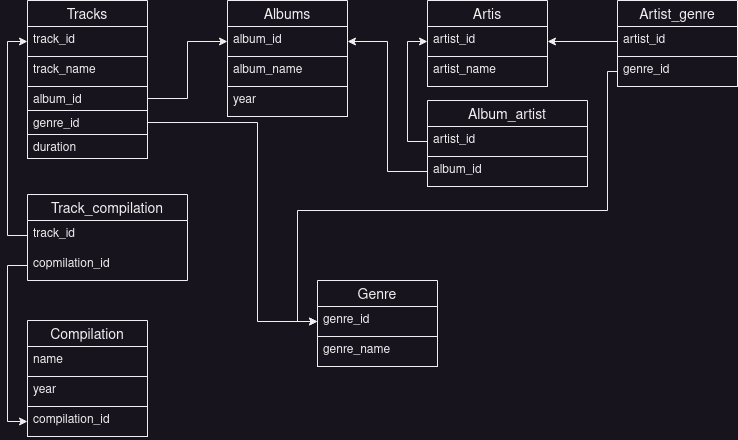

The diagram above was exported from draw.io. Its source (the exported page's mxGraphModel, read from the mxfile embedded in the PNG):
<mxGraphModel dx="1050" dy="503" grid="1" gridSize="10" guides="1" tooltips="1" connect="1" arrows="1" fold="1" page="1" pageScale="1" pageWidth="827" pageHeight="1169" math="0" shadow="0">
  <root>
    <mxCell id="0" />
    <mxCell id="1" parent="0" />
    <mxCell id="CIfORBmuf1Z3qo4PEXtG-1" value="Albums" style="swimlane;fontStyle=0;childLayout=stackLayout;horizontal=1;startSize=26;horizontalStack=0;resizeParent=1;resizeParentMax=0;resizeLast=0;collapsible=1;marginBottom=0;align=center;fontSize=14;" vertex="1" parent="1">
      <mxGeometry x="240" y="40" width="120" height="116" as="geometry" />
    </mxCell>
    <mxCell id="CIfORBmuf1Z3qo4PEXtG-2" value="album_id" style="text;strokeColor=default;fillColor=none;spacingLeft=4;spacingRight=4;overflow=hidden;rotatable=0;points=[[0,0.5],[1,0.5]];portConstraint=eastwest;fontSize=12;whiteSpace=wrap;html=1;" vertex="1" parent="CIfORBmuf1Z3qo4PEXtG-1">
      <mxGeometry y="26" width="120" height="30" as="geometry" />
    </mxCell>
    <mxCell id="CIfORBmuf1Z3qo4PEXtG-3" value="album_name" style="text;strokeColor=default;fillColor=none;spacingLeft=4;spacingRight=4;overflow=hidden;rotatable=0;points=[[0,0.5],[1,0.5]];portConstraint=eastwest;fontSize=12;whiteSpace=wrap;html=1;" vertex="1" parent="CIfORBmuf1Z3qo4PEXtG-1">
      <mxGeometry y="56" width="120" height="30" as="geometry" />
    </mxCell>
    <mxCell id="CIfORBmuf1Z3qo4PEXtG-4" value="year" style="text;strokeColor=default;fillColor=none;spacingLeft=4;spacingRight=4;overflow=hidden;rotatable=0;points=[[0,0.5],[1,0.5]];portConstraint=eastwest;fontSize=12;whiteSpace=wrap;html=1;" vertex="1" parent="CIfORBmuf1Z3qo4PEXtG-1">
      <mxGeometry y="86" width="120" height="30" as="geometry" />
    </mxCell>
    <mxCell id="CIfORBmuf1Z3qo4PEXtG-9" value="Tracks" style="swimlane;fontStyle=0;childLayout=stackLayout;horizontal=1;startSize=26;horizontalStack=0;resizeParent=1;resizeParentMax=0;resizeLast=0;collapsible=1;marginBottom=0;align=center;fontSize=14;" vertex="1" parent="1">
      <mxGeometry x="40" y="40" width="120" height="158" as="geometry" />
    </mxCell>
    <mxCell id="CIfORBmuf1Z3qo4PEXtG-10" value="track_id" style="text;strokeColor=default;fillColor=none;spacingLeft=4;spacingRight=4;overflow=hidden;rotatable=0;points=[[0,0.5],[1,0.5]];portConstraint=eastwest;fontSize=12;whiteSpace=wrap;html=1;" vertex="1" parent="CIfORBmuf1Z3qo4PEXtG-9">
      <mxGeometry y="26" width="120" height="30" as="geometry" />
    </mxCell>
    <mxCell id="CIfORBmuf1Z3qo4PEXtG-11" value="track_name" style="text;strokeColor=default;fillColor=none;spacingLeft=4;spacingRight=4;overflow=hidden;rotatable=0;points=[[0,0.5],[1,0.5]];portConstraint=eastwest;fontSize=12;whiteSpace=wrap;html=1;" vertex="1" parent="CIfORBmuf1Z3qo4PEXtG-9">
      <mxGeometry y="56" width="120" height="30" as="geometry" />
    </mxCell>
    <mxCell id="CIfORBmuf1Z3qo4PEXtG-12" value="album_id" style="text;strokeColor=default;fillColor=none;spacingLeft=4;spacingRight=4;overflow=hidden;rotatable=0;points=[[0,0.5],[1,0.5]];portConstraint=eastwest;fontSize=12;whiteSpace=wrap;html=1;" vertex="1" parent="CIfORBmuf1Z3qo4PEXtG-9">
      <mxGeometry y="86" width="120" height="24" as="geometry" />
    </mxCell>
    <mxCell id="CIfORBmuf1Z3qo4PEXtG-30" value="genre_id" style="text;strokeColor=default;fillColor=none;spacingLeft=4;spacingRight=4;overflow=hidden;rotatable=0;points=[[0,0.5],[1,0.5]];portConstraint=eastwest;fontSize=12;whiteSpace=wrap;html=1;" vertex="1" parent="CIfORBmuf1Z3qo4PEXtG-9">
      <mxGeometry y="110" width="120" height="24" as="geometry" />
    </mxCell>
    <mxCell id="CIfORBmuf1Z3qo4PEXtG-31" value="duration" style="text;strokeColor=default;fillColor=none;spacingLeft=4;spacingRight=4;overflow=hidden;rotatable=0;points=[[0,0.5],[1,0.5]];portConstraint=eastwest;fontSize=12;whiteSpace=wrap;html=1;" vertex="1" parent="CIfORBmuf1Z3qo4PEXtG-9">
      <mxGeometry y="134" width="120" height="24" as="geometry" />
    </mxCell>
    <mxCell id="CIfORBmuf1Z3qo4PEXtG-14" value="Artis" style="swimlane;fontStyle=0;childLayout=stackLayout;horizontal=1;startSize=26;horizontalStack=0;resizeParent=1;resizeParentMax=0;resizeLast=0;collapsible=1;marginBottom=0;align=center;fontSize=14;" vertex="1" parent="1">
      <mxGeometry x="440" y="40" width="120" height="86" as="geometry" />
    </mxCell>
    <mxCell id="CIfORBmuf1Z3qo4PEXtG-15" value="&lt;div&gt;artist_id&lt;/div&gt;" style="text;strokeColor=default;fillColor=none;spacingLeft=4;spacingRight=4;overflow=hidden;rotatable=0;points=[[0,0.5],[1,0.5]];portConstraint=eastwest;fontSize=12;whiteSpace=wrap;html=1;" vertex="1" parent="CIfORBmuf1Z3qo4PEXtG-14">
      <mxGeometry y="26" width="120" height="30" as="geometry" />
    </mxCell>
    <mxCell id="CIfORBmuf1Z3qo4PEXtG-16" value="artist_name" style="text;strokeColor=default;fillColor=none;spacingLeft=4;spacingRight=4;overflow=hidden;rotatable=0;points=[[0,0.5],[1,0.5]];portConstraint=eastwest;fontSize=12;whiteSpace=wrap;html=1;" vertex="1" parent="CIfORBmuf1Z3qo4PEXtG-14">
      <mxGeometry y="56" width="120" height="30" as="geometry" />
    </mxCell>
    <mxCell id="CIfORBmuf1Z3qo4PEXtG-18" value="Artist_genre" style="swimlane;fontStyle=0;childLayout=stackLayout;horizontal=1;startSize=26;horizontalStack=0;resizeParent=1;resizeParentMax=0;resizeLast=0;collapsible=1;marginBottom=0;align=center;fontSize=14;" vertex="1" parent="1">
      <mxGeometry x="630" y="40" width="120" height="86" as="geometry" />
    </mxCell>
    <mxCell id="CIfORBmuf1Z3qo4PEXtG-19" value="artist_id" style="text;strokeColor=default;fillColor=none;spacingLeft=4;spacingRight=4;overflow=hidden;rotatable=0;points=[[0,0.5],[1,0.5]];portConstraint=eastwest;fontSize=12;whiteSpace=wrap;html=1;" vertex="1" parent="CIfORBmuf1Z3qo4PEXtG-18">
      <mxGeometry y="26" width="120" height="30" as="geometry" />
    </mxCell>
    <mxCell id="CIfORBmuf1Z3qo4PEXtG-20" value="genre_id" style="text;strokeColor=default;fillColor=none;spacingLeft=4;spacingRight=4;overflow=hidden;rotatable=0;points=[[0,0.5],[1,0.5]];portConstraint=eastwest;fontSize=12;whiteSpace=wrap;html=1;" vertex="1" parent="CIfORBmuf1Z3qo4PEXtG-18">
      <mxGeometry y="56" width="120" height="30" as="geometry" />
    </mxCell>
    <mxCell id="CIfORBmuf1Z3qo4PEXtG-22" value="Genre" style="swimlane;fontStyle=0;childLayout=stackLayout;horizontal=1;startSize=26;horizontalStack=0;resizeParent=1;resizeParentMax=0;resizeLast=0;collapsible=1;marginBottom=0;align=center;fontSize=14;" vertex="1" parent="1">
      <mxGeometry x="330" y="320" width="120" height="86" as="geometry" />
    </mxCell>
    <mxCell id="CIfORBmuf1Z3qo4PEXtG-23" value="genre_id" style="text;strokeColor=default;fillColor=none;spacingLeft=4;spacingRight=4;overflow=hidden;rotatable=0;points=[[0,0.5],[1,0.5]];portConstraint=eastwest;fontSize=12;whiteSpace=wrap;html=1;" vertex="1" parent="CIfORBmuf1Z3qo4PEXtG-22">
      <mxGeometry y="26" width="120" height="30" as="geometry" />
    </mxCell>
    <mxCell id="CIfORBmuf1Z3qo4PEXtG-24" value="genre_name" style="text;strokeColor=default;fillColor=none;spacingLeft=4;spacingRight=4;overflow=hidden;rotatable=0;points=[[0,0.5],[1,0.5]];portConstraint=eastwest;fontSize=12;whiteSpace=wrap;html=1;" vertex="1" parent="CIfORBmuf1Z3qo4PEXtG-22">
      <mxGeometry y="56" width="120" height="30" as="geometry" />
    </mxCell>
    <mxCell id="CIfORBmuf1Z3qo4PEXtG-26" value="Compilation" style="swimlane;fontStyle=0;childLayout=stackLayout;horizontal=1;startSize=26;horizontalStack=0;resizeParent=1;resizeParentMax=0;resizeLast=0;collapsible=1;marginBottom=0;align=center;fontSize=14;" vertex="1" parent="1">
      <mxGeometry x="40" y="360" width="120" height="116" as="geometry" />
    </mxCell>
    <mxCell id="CIfORBmuf1Z3qo4PEXtG-27" value="&lt;div&gt;name&lt;/div&gt;" style="text;strokeColor=default;fillColor=none;spacingLeft=4;spacingRight=4;overflow=hidden;rotatable=0;points=[[0,0.5],[1,0.5]];portConstraint=eastwest;fontSize=12;whiteSpace=wrap;html=1;" vertex="1" parent="CIfORBmuf1Z3qo4PEXtG-26">
      <mxGeometry y="26" width="120" height="30" as="geometry" />
    </mxCell>
    <mxCell id="CIfORBmuf1Z3qo4PEXtG-28" value="year" style="text;strokeColor=default;fillColor=none;spacingLeft=4;spacingRight=4;overflow=hidden;rotatable=0;points=[[0,0.5],[1,0.5]];portConstraint=eastwest;fontSize=12;whiteSpace=wrap;html=1;" vertex="1" parent="CIfORBmuf1Z3qo4PEXtG-26">
      <mxGeometry y="56" width="120" height="30" as="geometry" />
    </mxCell>
    <mxCell id="CIfORBmuf1Z3qo4PEXtG-29" value="compilation_id" style="text;strokeColor=default;fillColor=none;spacingLeft=4;spacingRight=4;overflow=hidden;rotatable=0;points=[[0,0.5],[1,0.5]];portConstraint=eastwest;fontSize=12;whiteSpace=wrap;html=1;" vertex="1" parent="CIfORBmuf1Z3qo4PEXtG-26">
      <mxGeometry y="86" width="120" height="30" as="geometry" />
    </mxCell>
    <mxCell id="CIfORBmuf1Z3qo4PEXtG-33" value="Album_artist" style="swimlane;fontStyle=0;childLayout=stackLayout;horizontal=1;startSize=26;horizontalStack=0;resizeParent=1;resizeParentMax=0;resizeLast=0;collapsible=1;marginBottom=0;align=center;fontSize=14;" vertex="1" parent="1">
      <mxGeometry x="440" y="140" width="160" height="86" as="geometry" />
    </mxCell>
    <mxCell id="CIfORBmuf1Z3qo4PEXtG-34" value="artist_id" style="text;strokeColor=default;fillColor=none;spacingLeft=4;spacingRight=4;overflow=hidden;rotatable=0;points=[[0,0.5],[1,0.5]];portConstraint=eastwest;fontSize=12;whiteSpace=wrap;html=1;" vertex="1" parent="CIfORBmuf1Z3qo4PEXtG-33">
      <mxGeometry y="26" width="160" height="30" as="geometry" />
    </mxCell>
    <mxCell id="CIfORBmuf1Z3qo4PEXtG-35" value="album_id" style="text;strokeColor=default;fillColor=none;spacingLeft=4;spacingRight=4;overflow=hidden;rotatable=0;points=[[0,0.5],[1,0.5]];portConstraint=eastwest;fontSize=12;whiteSpace=wrap;html=1;" vertex="1" parent="CIfORBmuf1Z3qo4PEXtG-33">
      <mxGeometry y="56" width="160" height="30" as="geometry" />
    </mxCell>
    <mxCell id="CIfORBmuf1Z3qo4PEXtG-37" style="edgeStyle=orthogonalEdgeStyle;rounded=0;orthogonalLoop=1;jettySize=auto;html=1;entryX=0;entryY=0.5;entryDx=0;entryDy=0;" edge="1" parent="1" source="CIfORBmuf1Z3qo4PEXtG-12" target="CIfORBmuf1Z3qo4PEXtG-2">
      <mxGeometry relative="1" as="geometry" />
    </mxCell>
    <mxCell id="CIfORBmuf1Z3qo4PEXtG-41" style="edgeStyle=orthogonalEdgeStyle;rounded=0;orthogonalLoop=1;jettySize=auto;html=1;entryX=0;entryY=0.5;entryDx=0;entryDy=0;" edge="1" parent="1" source="CIfORBmuf1Z3qo4PEXtG-20" target="CIfORBmuf1Z3qo4PEXtG-23">
      <mxGeometry relative="1" as="geometry">
        <Array as="points">
          <mxPoint x="620" y="111" />
          <mxPoint x="620" y="250" />
          <mxPoint x="310" y="250" />
          <mxPoint x="310" y="361" />
        </Array>
      </mxGeometry>
    </mxCell>
    <mxCell id="CIfORBmuf1Z3qo4PEXtG-42" style="edgeStyle=orthogonalEdgeStyle;rounded=0;orthogonalLoop=1;jettySize=auto;html=1;" edge="1" parent="1" source="CIfORBmuf1Z3qo4PEXtG-30" target="CIfORBmuf1Z3qo4PEXtG-23">
      <mxGeometry relative="1" as="geometry">
        <Array as="points">
          <mxPoint x="270" y="162" />
          <mxPoint x="270" y="361" />
        </Array>
      </mxGeometry>
    </mxCell>
    <mxCell id="CIfORBmuf1Z3qo4PEXtG-43" value="Track_compilation" style="swimlane;fontStyle=0;childLayout=stackLayout;horizontal=1;startSize=26;horizontalStack=0;resizeParent=1;resizeParentMax=0;resizeLast=0;collapsible=1;marginBottom=0;align=center;fontSize=14;" vertex="1" parent="1">
      <mxGeometry x="40" y="234" width="160" height="86" as="geometry" />
    </mxCell>
    <mxCell id="CIfORBmuf1Z3qo4PEXtG-44" value="track_id" style="text;strokeColor=none;fillColor=none;spacingLeft=4;spacingRight=4;overflow=hidden;rotatable=0;points=[[0,0.5],[1,0.5]];portConstraint=eastwest;fontSize=12;whiteSpace=wrap;html=1;" vertex="1" parent="CIfORBmuf1Z3qo4PEXtG-43">
      <mxGeometry y="26" width="160" height="30" as="geometry" />
    </mxCell>
    <mxCell id="CIfORBmuf1Z3qo4PEXtG-45" value="copmilation_id" style="text;strokeColor=none;fillColor=none;spacingLeft=4;spacingRight=4;overflow=hidden;rotatable=0;points=[[0,0.5],[1,0.5]];portConstraint=eastwest;fontSize=12;whiteSpace=wrap;html=1;" vertex="1" parent="CIfORBmuf1Z3qo4PEXtG-43">
      <mxGeometry y="56" width="160" height="30" as="geometry" />
    </mxCell>
    <mxCell id="CIfORBmuf1Z3qo4PEXtG-47" style="edgeStyle=orthogonalEdgeStyle;rounded=0;orthogonalLoop=1;jettySize=auto;html=1;entryX=0;entryY=0.5;entryDx=0;entryDy=0;" edge="1" parent="1" source="CIfORBmuf1Z3qo4PEXtG-44" target="CIfORBmuf1Z3qo4PEXtG-10">
      <mxGeometry relative="1" as="geometry" />
    </mxCell>
    <mxCell id="CIfORBmuf1Z3qo4PEXtG-48" style="edgeStyle=orthogonalEdgeStyle;rounded=0;orthogonalLoop=1;jettySize=auto;html=1;entryX=0;entryY=0.5;entryDx=0;entryDy=0;" edge="1" parent="1" source="CIfORBmuf1Z3qo4PEXtG-45" target="CIfORBmuf1Z3qo4PEXtG-29">
      <mxGeometry relative="1" as="geometry" />
    </mxCell>
    <mxCell id="CIfORBmuf1Z3qo4PEXtG-50" style="edgeStyle=orthogonalEdgeStyle;rounded=0;orthogonalLoop=1;jettySize=auto;html=1;" edge="1" parent="1" source="CIfORBmuf1Z3qo4PEXtG-35" target="CIfORBmuf1Z3qo4PEXtG-2">
      <mxGeometry relative="1" as="geometry" />
    </mxCell>
    <mxCell id="CIfORBmuf1Z3qo4PEXtG-51" style="edgeStyle=orthogonalEdgeStyle;rounded=0;orthogonalLoop=1;jettySize=auto;html=1;entryX=0;entryY=0.5;entryDx=0;entryDy=0;" edge="1" parent="1" source="CIfORBmuf1Z3qo4PEXtG-34" target="CIfORBmuf1Z3qo4PEXtG-15">
      <mxGeometry relative="1" as="geometry" />
    </mxCell>
    <mxCell id="CIfORBmuf1Z3qo4PEXtG-52" style="edgeStyle=orthogonalEdgeStyle;rounded=0;orthogonalLoop=1;jettySize=auto;html=1;" edge="1" parent="1" source="CIfORBmuf1Z3qo4PEXtG-19" target="CIfORBmuf1Z3qo4PEXtG-15">
      <mxGeometry relative="1" as="geometry" />
    </mxCell>
  </root>
</mxGraphModel>